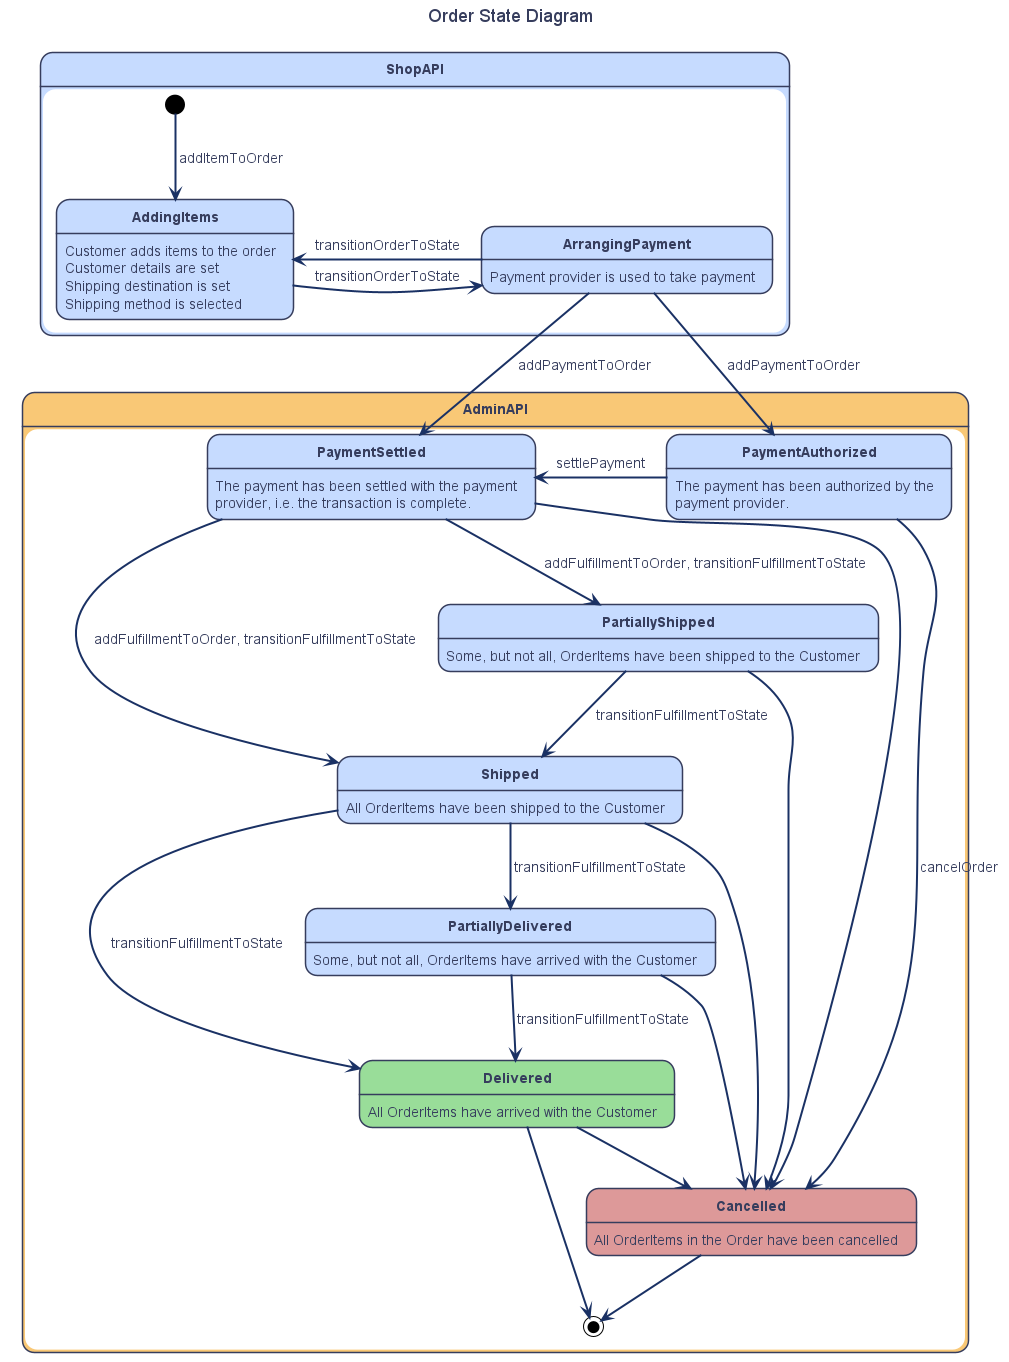

The diagram above was rendered by PlantUML. Its source (embedded in the PNG):
@startuml

skinparam Shadowing false
skinparam backgroundColor #fff
skinparam ComponentStyle uml2
skinparam TitleFontSize 18
skinparam Padding 3

skinparam Default {
  FontName  'Impact'
  FontColor #363D5D
  FontSize  14
  FontStyle plain
}

skinparam Class {
  BackgroundColor #c6dbff
  BorderColor #363D5D
}

skinparam Component {
  ArrowColor #1a3164
  BorderColor #363D5D
  BackgroundColor #b9cefc
}

skinparam Note {
  ArrowThickness 2
  ArrowColor #1a3164
  ActorBorderThickness 1
  LifeLineBorderColor #66aa66
  BorderColor #666666
  BackgroundColor #eeeeee
}

skinparam Interface {
  BorderColor #363D5D
  BackgroundColor #4067af
}

skinparam Activity {
  FontColor white
  AttributeFontColor white
  BackgroundColor #4067af
  BorderColor #363D5D
  ArrowColor #222266
}

skinparam ActivityDiamond {
  BackgroundColor #c6dbff
  BorderColor #363D5D
  FontColor #363D5D
}

skinparam Sequence {
  ArrowThickness 2
  ArrowColor #1a3164
  ActorBorderThickness 1
  LifeLineBorderColor #66aa66
  ParticipantBorderThickness 0
  BorderColor #e58e26
  BackgroundColor #b9cefc
}

skinparam State {
  FontStyle bold
  BackgroundColor #c6dbff
  BorderColor #363D5D
}

skinparam Participant {
  BackgroundColor #363D5D
  BorderColor #e58e26
  FontColor #FFFFFF
}

skinparam Actor {
  BackgroundColor #363D5D
  BorderColor #363D5D
}
title Order State Diagram

state ShopAPI {
    [*] --> AddingItems: addItemToOrder
    state AddingItems {
        AddingItems: Customer adds items to the order
        AddingItems: Customer details are set
        AddingItems: Shipping destination is set
        AddingItems: Shipping method is selected
    }

    state ArrangingPayment {
        ArrangingPayment: Payment provider is used to take payment
    }
}

state AdminAPI #f9c876 {
    state PaymentAuthorized {
        PaymentAuthorized: The payment has been authorized by the
        PaymentAuthorized: payment provider.
    }

    state PaymentSettled {
        PaymentSettled: The payment has been settled with the payment
        PaymentSettled: provider, i.e. the transaction is complete.
    }

    state PartiallyShipped {
        PartiallyShipped: Some, but not all, OrderItems have been shipped to the Customer
    }

    state Shipped {
        Shipped: All OrderItems have been shipped to the Customer
    }

    state PartiallyDelivered {
        PartiallyDelivered: Some, but not all, OrderItems have arrived with the Customer
    }

    state Delivered #9d9 {
        Delivered: All OrderItems have arrived with the Customer
    }


    state Cancelled #d99 {
        Cancelled: All OrderItems in the Order have been cancelled
    }
    Cancelled --> [*]

    Delivered --> [*]
}


AddingItems -> ArrangingPayment: transitionOrderToState
ArrangingPayment -> AddingItems: transitionOrderToState
ArrangingPayment -> PaymentAuthorized: addPaymentToOrder
ArrangingPayment --> PaymentSettled: addPaymentToOrder
PaymentAuthorized -> PaymentSettled: settlePayment
PaymentSettled -> Shipped: addFulfillmentToOrder, transitionFulfillmentToState
PaymentSettled --> PartiallyShipped: addFulfillmentToOrder, transitionFulfillmentToState
Shipped --> PartiallyDelivered: transitionFulfillmentToState
Shipped -> Delivered: transitionFulfillmentToState
PartiallyShipped --> Shipped: transitionFulfillmentToState
PartiallyDelivered --> Delivered: transitionFulfillmentToState

PaymentAuthorized --> Cancelled: cancelOrder
PaymentSettled --> Cancelled
Shipped --> Cancelled
PartiallyShipped --> Cancelled
PartiallyDelivered --> Cancelled
Delivered --> Cancelled



@enduml